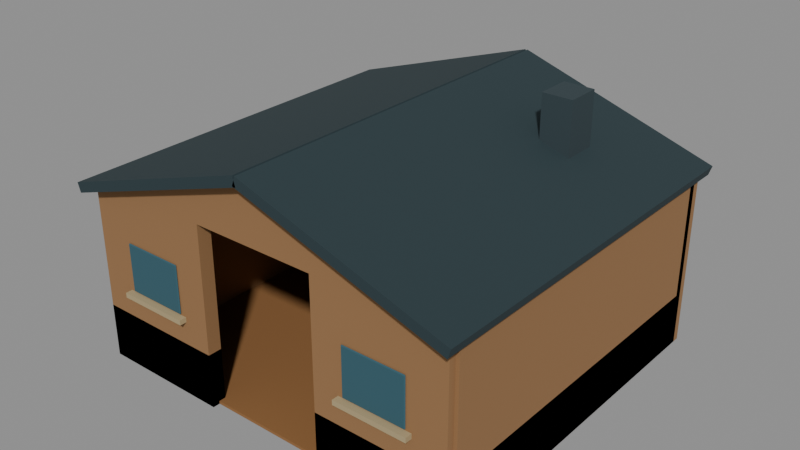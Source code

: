 # Source: building_home.blend  (saved by Blender 5.2.45; exported with 4.5.12 LTS)
import bpy
from mathutils import Matrix  # noqa: F401  (used for matrix-valued properties, if any)

bpy.ops.wm.read_factory_settings(use_empty=True)
scene = bpy.context.scene
scene.name = 'Scene'

# ---- materials (node trees are filled in below, after node groups)
mat_dd_wood_light = bpy.data.materials.new('DD_wood_light')
mat_dd_wood_light.diffuse_color = (0.2738, 0.126, 0.03968, 1.0)
mat_dd_home = bpy.data.materials.new('DD_home')
mat_dd_home.diffuse_color = (0.2957, 0.1549, 0.06372, 1.0)
mat_dd_glass = bpy.data.materials.new('DD_glass')
mat_dd_glass.diffuse_color = (0.03007, 0.1005, 0.1329, 1.0)
mat_dd_cream = bpy.data.materials.new('DD_cream')
mat_dd_cream.diffuse_color = (0.42, 0.3303, 0.1789, 1.0)
mat_dd_roof = bpy.data.materials.new('DD_roof')
mat_dd_roof.diffuse_color = (0.01961, 0.03968, 0.04696, 1.0)
mat_dd_steel = bpy.data.materials.new('DD_steel')
mat_dd_steel.diffuse_color = (0.03007, 0.05088, 0.05925, 1.0)

# ---- material node trees
mat_dd_wood_light.use_nodes = True; mat_dd_wood_light.node_tree.nodes.clear()
_N = mat_dd_wood_light.node_tree.nodes; _L = mat_dd_wood_light.node_tree.links
n0 = _N.new('ShaderNodeBsdfPrincipled'); n0.name = 'Principled BSDF'; n0.location = (-200, 100)
n0.inputs[0].default_value = (0.2738, 0.126, 0.03968, 1.0)
n0.inputs[2].default_value = 0.93
n0.inputs[10].default_value = 0.005
n1 = _N.new('ShaderNodeOutputMaterial'); n1.name = 'Material Output'; n1.location = (200, 100)
_L.new(n0.outputs[0], n1.inputs[0])
n1.is_active_output = True
mat_dd_home.use_nodes = True; mat_dd_home.node_tree.nodes.clear()
_N = mat_dd_home.node_tree.nodes; _L = mat_dd_home.node_tree.links
n0 = _N.new('ShaderNodeBsdfPrincipled'); n0.name = 'Principled BSDF'; n0.location = (-200, 100)
n0.inputs[0].default_value = (0.2957, 0.1549, 0.06372, 1.0)
n0.inputs[2].default_value = 0.93
n0.inputs[10].default_value = 0.005
n1 = _N.new('ShaderNodeOutputMaterial'); n1.name = 'Material Output'; n1.location = (200, 100)
_L.new(n0.outputs[0], n1.inputs[0])
n1.is_active_output = True
mat_dd_glass.use_nodes = True; mat_dd_glass.node_tree.nodes.clear()
_N = mat_dd_glass.node_tree.nodes; _L = mat_dd_glass.node_tree.links
n0 = _N.new('ShaderNodeBsdfPrincipled'); n0.name = 'Principled BSDF'; n0.location = (-200, 100)
n0.inputs[0].default_value = (0.03007, 0.1005, 0.1329, 1.0)
n0.inputs[2].default_value = 0.93
n0.inputs[10].default_value = 0.005
n1 = _N.new('ShaderNodeOutputMaterial'); n1.name = 'Material Output'; n1.location = (200, 100)
_L.new(n0.outputs[0], n1.inputs[0])
n1.is_active_output = True
mat_dd_cream.use_nodes = True; mat_dd_cream.node_tree.nodes.clear()
_N = mat_dd_cream.node_tree.nodes; _L = mat_dd_cream.node_tree.links
n0 = _N.new('ShaderNodeBsdfPrincipled'); n0.name = 'Principled BSDF'; n0.location = (-200, 100)
n0.inputs[0].default_value = (0.42, 0.3303, 0.1789, 1.0)
n0.inputs[2].default_value = 0.93
n0.inputs[10].default_value = 0.005
n1 = _N.new('ShaderNodeOutputMaterial'); n1.name = 'Material Output'; n1.location = (200, 100)
_L.new(n0.outputs[0], n1.inputs[0])
n1.is_active_output = True
mat_dd_roof.use_nodes = True; mat_dd_roof.node_tree.nodes.clear()
_N = mat_dd_roof.node_tree.nodes; _L = mat_dd_roof.node_tree.links
n0 = _N.new('ShaderNodeBsdfPrincipled'); n0.name = 'Principled BSDF'; n0.location = (-200, 100)
n0.inputs[0].default_value = (0.01961, 0.03968, 0.04696, 1.0)
n0.inputs[2].default_value = 0.93
n0.inputs[10].default_value = 0.005
n1 = _N.new('ShaderNodeOutputMaterial'); n1.name = 'Material Output'; n1.location = (200, 100)
_L.new(n0.outputs[0], n1.inputs[0])
n1.is_active_output = True
mat_dd_steel.use_nodes = True; mat_dd_steel.node_tree.nodes.clear()
_N = mat_dd_steel.node_tree.nodes; _L = mat_dd_steel.node_tree.links
n0 = _N.new('ShaderNodeBsdfPrincipled'); n0.name = 'Principled BSDF'; n0.location = (-200, 100)
n0.inputs[0].default_value = (0.03007, 0.05088, 0.05925, 1.0)
n0.inputs[2].default_value = 0.93
n0.inputs[10].default_value = 0.005
n1 = _N.new('ShaderNodeOutputMaterial'); n1.name = 'Material Output'; n1.location = (200, 100)
_L.new(n0.outputs[0], n1.inputs[0])
n1.is_active_output = True

# ---- meshes
me_cube = bpy.data.meshes.new('Cube')
me_cube.from_pydata([(-2.75, -2.5, -0.02), (-2.75, -2.5, 0.02), (-2.75, 2.5, -0.02), (-2.75, 2.5, 0.02), (2.75, -2.5, -0.02), (2.75, -2.5, 0.02), (2.75, 2.5, -0.02), (2.75, 2.5, 0.02)], [], [(0, 1, 3, 2), (2, 3, 7, 6), (6, 7, 5, 4), (4, 5, 1, 0), (2, 6, 4, 0), (7, 3, 1, 5)])
_uv = me_cube.uv_layers.new(name='UVMap')
_uv.uv.foreach_set('vector', [0.375, 0.0, 0.625, 0.0, 0.625, 0.25, 0.375, 0.25, 0.375, 0.25, 0.625, 0.25, 0.625, 0.5, 0.375, 0.5, 0.375, 0.5, 0.625, 0.5, 0.625, 0.75, 0.375, 0.75, 0.375, 0.75, 0.625, 0.75, 0.625, 1.0, 0.375, 1.0, 0.125, 0.5, 0.375, 0.5, 0.375, 0.75, 0.125, 0.75, 0.625, 0.5, 0.875, 0.5, 0.875, 0.75, 0.625, 0.75])
me_cube.materials.append(mat_dd_wood_light)
me_cube.update()
me_cube_001 = bpy.data.meshes.new('Cube.001')
me_cube_001.from_pydata([(-2.85, -0.1, -1.3), (-2.85, -0.1, 1.3), (-2.85, 0.1, -1.3), (-2.85, 0.1, 1.3), (2.85, -0.1, -1.3), (2.85, -0.1, 1.3), (2.85, 0.1, -1.3), (2.85, 0.1, 1.3)], [], [(0, 1, 3, 2), (2, 3, 7, 6), (6, 7, 5, 4), (4, 5, 1, 0), (2, 6, 4, 0), (7, 3, 1, 5)])
_uv = me_cube_001.uv_layers.new(name='UVMap')
_uv.uv.foreach_set('vector', [0.375, 0.0, 0.625, 0.0, 0.625, 0.25, 0.375, 0.25, 0.375, 0.25, 0.625, 0.25, 0.625, 0.5, 0.375, 0.5, 0.375, 0.5, 0.625, 0.5, 0.625, 0.75, 0.375, 0.75, 0.375, 0.75, 0.625, 0.75, 0.625, 1.0, 0.375, 1.0, 0.125, 0.5, 0.375, 0.5, 0.375, 0.75, 0.125, 0.75, 0.625, 0.5, 0.875, 0.5, 0.875, 0.75, 0.625, 0.75])
me_cube_001.materials.append(mat_dd_home)
me_cube_001.update()
me_cube_002 = bpy.data.meshes.new('Cube.002')
me_cube_002.from_pydata([(-0.1, -2.5, -1.3), (-0.1, -2.5, 1.3), (-0.1, 2.5, -1.3), (-0.1, 2.5, 1.3), (0.1, -2.5, -1.3), (0.1, -2.5, 1.3), (0.1, 2.5, -1.3), (0.1, 2.5, 1.3)], [], [(0, 1, 3, 2), (2, 3, 7, 6), (6, 7, 5, 4), (4, 5, 1, 0), (2, 6, 4, 0), (7, 3, 1, 5)])
_uv = me_cube_002.uv_layers.new(name='UVMap')
_uv.uv.foreach_set('vector', [0.375, 0.0, 0.625, 0.0, 0.625, 0.25, 0.375, 0.25, 0.375, 0.25, 0.625, 0.25, 0.625, 0.5, 0.375, 0.5, 0.375, 0.5, 0.625, 0.5, 0.625, 0.75, 0.375, 0.75, 0.375, 0.75, 0.625, 0.75, 0.625, 1.0, 0.375, 1.0, 0.125, 0.5, 0.375, 0.5, 0.375, 0.75, 0.125, 0.75, 0.625, 0.5, 0.875, 0.5, 0.875, 0.75, 0.625, 0.75])
me_cube_002.materials.append(mat_dd_home)
me_cube_002.update()
me_cube_003 = bpy.data.meshes.new('Cube.003')
me_cube_003.from_pydata([(-0.1, -2.5, -1.3), (-0.1, -2.5, 1.3), (-0.1, 2.5, -1.3), (-0.1, 2.5, 1.3), (0.1, -2.5, -1.3), (0.1, -2.5, 1.3), (0.1, 2.5, -1.3), (0.1, 2.5, 1.3)], [], [(0, 1, 3, 2), (2, 3, 7, 6), (6, 7, 5, 4), (4, 5, 1, 0), (2, 6, 4, 0), (7, 3, 1, 5)])
_uv = me_cube_003.uv_layers.new(name='UVMap')
_uv.uv.foreach_set('vector', [0.375, 0.0, 0.625, 0.0, 0.625, 0.25, 0.375, 0.25, 0.375, 0.25, 0.625, 0.25, 0.625, 0.5, 0.375, 0.5, 0.375, 0.5, 0.625, 0.5, 0.625, 0.75, 0.375, 0.75, 0.375, 0.75, 0.625, 0.75, 0.625, 1.0, 0.375, 1.0, 0.125, 0.5, 0.375, 0.5, 0.375, 0.75, 0.125, 0.75, 0.625, 0.5, 0.875, 0.5, 0.875, 0.75, 0.625, 0.75])
me_cube_003.materials.append(mat_dd_home)
me_cube_003.update()
me_cube_004 = bpy.data.meshes.new('Cube.004')
me_cube_004.from_pydata([(-0.1, -2.5, -0.39), (-0.1, -2.5, 0.39), (-0.1, 2.5, -0.39), (-0.1, 2.5, 0.39), (0.1, -2.5, -0.39), (0.1, -2.5, 0.39), (0.1, 2.5, -0.39), (0.1, 2.5, 0.39)], [], [(0, 1, 3, 2), (2, 3, 7, 6), (6, 7, 5, 4), (4, 5, 1, 0), (2, 6, 4, 0), (7, 3, 1, 5)])
_uv = me_cube_004.uv_layers.new(name='UVMap')
_uv.uv.foreach_set('vector', [0.375, 0.0, 0.625, 0.0, 0.625, 0.25, 0.375, 0.25, 0.375, 0.25, 0.625, 0.25, 0.625, 0.5, 0.375, 0.5, 0.375, 0.5, 0.625, 0.5, 0.625, 0.75, 0.375, 0.75, 0.375, 0.75, 0.625, 0.75, 0.625, 1.0, 0.375, 1.0, 0.125, 0.5, 0.375, 0.5, 0.375, 0.75, 0.125, 0.75, 0.625, 0.5, 0.875, 0.5, 0.875, 0.75, 0.625, 0.75])
me_cube_004.materials.append(mat_dd_home)
me_cube_004.update()
me_cube_005 = bpy.data.meshes.new('Cube.005')
me_cube_005.from_pydata([(-0.95, -0.1, -1.3), (-0.95, -0.1, 1.3), (-0.95, 0.1, -1.3), (-0.95, 0.1, 1.3), (0.95, -0.1, -1.3), (0.95, -0.1, 1.3), (0.95, 0.1, -1.3), (0.95, 0.1, 1.3)], [], [(0, 1, 3, 2), (2, 3, 7, 6), (6, 7, 5, 4), (4, 5, 1, 0), (2, 6, 4, 0), (7, 3, 1, 5)])
_uv = me_cube_005.uv_layers.new(name='UVMap')
_uv.uv.foreach_set('vector', [0.375, 0.0, 0.625, 0.0, 0.625, 0.25, 0.375, 0.25, 0.375, 0.25, 0.625, 0.25, 0.625, 0.5, 0.375, 0.5, 0.375, 0.5, 0.625, 0.5, 0.625, 0.75, 0.375, 0.75, 0.375, 0.75, 0.625, 0.75, 0.625, 1.0, 0.375, 1.0, 0.125, 0.5, 0.375, 0.5, 0.375, 0.75, 0.125, 0.75, 0.625, 0.5, 0.875, 0.5, 0.875, 0.75, 0.625, 0.75])
me_cube_005.materials.append(mat_dd_home)
me_cube_005.update()
me_cube_006 = bpy.data.meshes.new('Cube.006')
me_cube_006.from_pydata([(-0.95, -0.1, -0.39), (-0.95, -0.1, 0.39), (-0.95, 0.1, -0.39), (-0.95, 0.1, 0.39), (0.95, -0.1, -0.39), (0.95, -0.1, 0.39), (0.95, 0.1, -0.39), (0.95, 0.1, 0.39)], [], [(0, 1, 3, 2), (2, 3, 7, 6), (6, 7, 5, 4), (4, 5, 1, 0), (2, 6, 4, 0), (7, 3, 1, 5)])
_uv = me_cube_006.uv_layers.new(name='UVMap')
_uv.uv.foreach_set('vector', [0.375, 0.0, 0.625, 0.0, 0.625, 0.25, 0.375, 0.25, 0.375, 0.25, 0.625, 0.25, 0.625, 0.5, 0.375, 0.5, 0.375, 0.5, 0.625, 0.5, 0.625, 0.75, 0.375, 0.75, 0.375, 0.75, 0.625, 0.75, 0.625, 1.0, 0.375, 1.0, 0.125, 0.5, 0.375, 0.5, 0.375, 0.75, 0.125, 0.75, 0.625, 0.5, 0.875, 0.5, 0.875, 0.75, 0.625, 0.75])
me_cube_006.materials.append(mat_dd_home)
me_cube_006.update()
me_cube_007 = bpy.data.meshes.new('Cube.007')
me_cube_007.from_pydata([(-0.4375, -9.313e-10, -0.35), (-0.4375, -0.0125, -0.3375), (-0.45, -9.313e-10, -0.3375), (-0.4375, -0.0125, 0.3375), (-0.4375, -9.313e-10, 0.35), (-0.45, -9.313e-10, 0.3375), (-0.4375, 9.313e-10, -0.35), (-0.45, 9.313e-10, -0.3375), (-0.4375, 0.0125, -0.3375), (-0.4375, 9.313e-10, 0.35), (-0.4375, 0.0125, 0.3375), (-0.45, 9.313e-10, 0.3375), (0.4375, -9.313e-10, -0.35), (0.45, -9.313e-10, -0.3375), (0.4375, -0.0125, -0.3375), (0.4375, -9.313e-10, 0.35), (0.4375, -0.0125, 0.3375), (0.45, -9.313e-10, 0.3375), (0.4375, 9.313e-10, -0.35), (0.4375, 0.0125, -0.3375), (0.45, 9.313e-10, -0.3375), (0.4375, 9.313e-10, 0.35), (0.45, 9.313e-10, 0.3375), (0.4375, 0.0125, 0.3375)], [], [(0, 1, 2), (3, 4, 5), (6, 7, 8), (9, 10, 11), (12, 13, 14), (15, 16, 17), (18, 19, 20), (21, 22, 23), (6, 0, 2, 7), (1, 3, 5, 2), (4, 9, 11, 5), (10, 8, 7, 11), (18, 6, 8, 19), (9, 21, 23, 10), (22, 20, 19, 23), (12, 18, 20, 13), (21, 15, 17, 22), (16, 14, 13, 17), (0, 12, 14, 1), (15, 4, 3, 16), (6, 18, 12, 0), (2, 5, 11, 7), (14, 16, 3, 1), (21, 9, 4, 15), (8, 10, 23, 19), (20, 22, 17, 13)])
_uv = me_cube_007.uv_layers.new(name='UVMap')
_uv.uv.foreach_set('vector', [0.1285, 0.625, 0.1285, 0.75, 0.125, 0.625, 0.6205, 0.9965, 0.625, 0.9965, 0.6205, 1.0, 0.1285, 0.625, 0.125, 0.625, 0.1285, 0.5, 0.625, 0.2106, 0.6205, 0.2535, 0.6205, 0.1562, 0.3715, 0.625, 0.3783, 0.625, 0.3755, 0.7517, 0.6267, 0.6892, 0.6205, 0.7535, 0.6205, 0.6562, 0.3715, 0.625, 0.3755, 0.4983, 0.3783, 0.625, 0.6267, 0.5929, 0.6205, 0.625, 0.6205, 0.4974, 0.1285, 0.625, 0.1285, 0.625, 0.125, 0.625, 0.125, 0.625, 0.3795, 0.0, 0.6205, 0.0, 0.6205, 0.125, 0.3795, 0.125, 0.625, 0.125, 0.625, 0.2106, 0.6205, 0.1562, 0.6205, 0.125, 0.6205, 0.2535, 0.3795, 0.2535, 0.3795, 0.125, 0.6205, 0.1562, 0.3715, 0.625, 0.1285, 0.625, 0.1285, 0.5, 0.3755, 0.4983, 0.625, 0.2106, 0.6267, 0.5929, 0.6205, 0.4974, 0.6205, 0.2535, 0.6205, 0.625, 0.3783, 0.625, 0.3755, 0.4983, 0.6205, 0.4974, 0.3715, 0.625, 0.3715, 0.625, 0.3783, 0.625, 0.3783, 0.625, 0.6267, 0.5929, 0.6267, 0.6892, 0.6205, 0.6562, 0.6205, 0.625, 0.6205, 0.7535, 0.3755, 0.7517, 0.3783, 0.625, 0.6205, 0.6562, 0.1285, 0.625, 0.3715, 0.625, 0.3755, 0.7517, 0.1285, 0.75, 0.6267, 0.6892, 0.625, 0.9965, 0.6205, 0.9965, 0.6205, 0.7535, 0.1285, 0.625, 0.3715, 0.625, 0.3715, 0.625, 0.1285, 0.625, 0.3795, 0.125, 0.6205, 0.125, 0.6205, 0.1562, 0.3795, 0.125, 0.3755, 0.7517, 0.6205, 0.7535, 0.6205, 0.9965, 0.3795, 0.9965, 0.6267, 0.5929, 0.8715, 0.625, 0.8715, 0.625, 0.6267, 0.6892, 0.3795, 0.2535, 0.6205, 0.2535, 0.6205, 0.4974, 0.3755, 0.4983, 0.3783, 0.625, 0.6205, 0.625, 0.6205, 0.6562, 0.3783, 0.625])
me_cube_007.materials.append(mat_dd_glass)
me_cube_007.update()
me_cube_008 = bpy.data.meshes.new('Cube.008')
me_cube_008.from_pydata([(-0.525, -0.05, -0.035), (-0.525, -0.05, 0.035), (-0.525, 0.05, -0.035), (-0.525, 0.05, 0.035), (0.525, -0.05, -0.035), (0.525, -0.05, 0.035), (0.525, 0.05, -0.035), (0.525, 0.05, 0.035)], [], [(0, 1, 3, 2), (2, 3, 7, 6), (6, 7, 5, 4), (4, 5, 1, 0), (2, 6, 4, 0), (7, 3, 1, 5)])
_uv = me_cube_008.uv_layers.new(name='UVMap')
_uv.uv.foreach_set('vector', [0.375, 0.0, 0.625, 0.0, 0.625, 0.25, 0.375, 0.25, 0.375, 0.25, 0.625, 0.25, 0.625, 0.5, 0.375, 0.5, 0.375, 0.5, 0.625, 0.5, 0.625, 0.75, 0.375, 0.75, 0.375, 0.75, 0.625, 0.75, 0.625, 1.0, 0.375, 1.0, 0.125, 0.5, 0.375, 0.5, 0.375, 0.75, 0.125, 0.75, 0.625, 0.5, 0.875, 0.5, 0.875, 0.75, 0.625, 0.75])
me_cube_008.materials.append(mat_dd_cream)
me_cube_008.update()
me_cube_009 = bpy.data.meshes.new('Cube.009')
me_cube_009.from_pydata([(-0.95, -0.1, -1.3), (-0.95, -0.1, 1.3), (-0.95, 0.1, -1.3), (-0.95, 0.1, 1.3), (0.95, -0.1, -1.3), (0.95, -0.1, 1.3), (0.95, 0.1, -1.3), (0.95, 0.1, 1.3)], [], [(0, 1, 3, 2), (2, 3, 7, 6), (6, 7, 5, 4), (4, 5, 1, 0), (2, 6, 4, 0), (7, 3, 1, 5)])
_uv = me_cube_009.uv_layers.new(name='UVMap')
_uv.uv.foreach_set('vector', [0.375, 0.0, 0.625, 0.0, 0.625, 0.25, 0.375, 0.25, 0.375, 0.25, 0.625, 0.25, 0.625, 0.5, 0.375, 0.5, 0.375, 0.5, 0.625, 0.5, 0.625, 0.75, 0.375, 0.75, 0.375, 0.75, 0.625, 0.75, 0.625, 1.0, 0.375, 1.0, 0.125, 0.5, 0.375, 0.5, 0.375, 0.75, 0.125, 0.75, 0.625, 0.5, 0.875, 0.5, 0.875, 0.75, 0.625, 0.75])
me_cube_009.materials.append(mat_dd_home)
me_cube_009.update()
me_cube_010 = bpy.data.meshes.new('Cube.010')
me_cube_010.from_pydata([(-0.95, -0.1, -0.39), (-0.95, -0.1, 0.39), (-0.95, 0.1, -0.39), (-0.95, 0.1, 0.39), (0.95, -0.1, -0.39), (0.95, -0.1, 0.39), (0.95, 0.1, -0.39), (0.95, 0.1, 0.39)], [], [(0, 1, 3, 2), (2, 3, 7, 6), (6, 7, 5, 4), (4, 5, 1, 0), (2, 6, 4, 0), (7, 3, 1, 5)])
_uv = me_cube_010.uv_layers.new(name='UVMap')
_uv.uv.foreach_set('vector', [0.375, 0.0, 0.625, 0.0, 0.625, 0.25, 0.375, 0.25, 0.375, 0.25, 0.625, 0.25, 0.625, 0.5, 0.375, 0.5, 0.375, 0.5, 0.625, 0.5, 0.625, 0.75, 0.375, 0.75, 0.375, 0.75, 0.625, 0.75, 0.625, 1.0, 0.375, 1.0, 0.125, 0.5, 0.375, 0.5, 0.375, 0.75, 0.125, 0.75, 0.625, 0.5, 0.875, 0.5, 0.875, 0.75, 0.625, 0.75])
me_cube_010.materials.append(mat_dd_home)
me_cube_010.update()
me_cube_011 = bpy.data.meshes.new('Cube.011')
me_cube_011.from_pydata([(-0.4375, -9.313e-10, -0.35), (-0.4375, -0.0125, -0.3375), (-0.45, -9.313e-10, -0.3375), (-0.4375, -0.0125, 0.3375), (-0.4375, -9.313e-10, 0.35), (-0.45, -9.313e-10, 0.3375), (-0.4375, 9.313e-10, -0.35), (-0.45, 9.313e-10, -0.3375), (-0.4375, 0.0125, -0.3375), (-0.4375, 9.313e-10, 0.35), (-0.4375, 0.0125, 0.3375), (-0.45, 9.313e-10, 0.3375), (0.4375, -9.313e-10, -0.35), (0.45, -9.313e-10, -0.3375), (0.4375, -0.0125, -0.3375), (0.4375, -9.313e-10, 0.35), (0.4375, -0.0125, 0.3375), (0.45, -9.313e-10, 0.3375), (0.4375, 9.313e-10, -0.35), (0.4375, 0.0125, -0.3375), (0.45, 9.313e-10, -0.3375), (0.4375, 9.313e-10, 0.35), (0.45, 9.313e-10, 0.3375), (0.4375, 0.0125, 0.3375)], [], [(0, 1, 2), (3, 4, 5), (6, 7, 8), (9, 10, 11), (12, 13, 14), (15, 16, 17), (18, 19, 20), (21, 22, 23), (6, 0, 2, 7), (1, 3, 5, 2), (4, 9, 11, 5), (10, 8, 7, 11), (18, 6, 8, 19), (9, 21, 23, 10), (22, 20, 19, 23), (12, 18, 20, 13), (21, 15, 17, 22), (16, 14, 13, 17), (0, 12, 14, 1), (15, 4, 3, 16), (6, 18, 12, 0), (2, 5, 11, 7), (14, 16, 3, 1), (21, 9, 4, 15), (8, 10, 23, 19), (20, 22, 17, 13)])
_uv = me_cube_011.uv_layers.new(name='UVMap')
_uv.uv.foreach_set('vector', [0.1285, 0.625, 0.1285, 0.75, 0.125, 0.625, 0.6205, 0.9965, 0.625, 0.9965, 0.6205, 1.0, 0.1285, 0.625, 0.125, 0.625, 0.1285, 0.5, 0.625, 0.2106, 0.6205, 0.2535, 0.6205, 0.1562, 0.3715, 0.625, 0.3783, 0.625, 0.3755, 0.7517, 0.6267, 0.6892, 0.6205, 0.7535, 0.6205, 0.6562, 0.3715, 0.625, 0.3755, 0.4983, 0.3783, 0.625, 0.6267, 0.5929, 0.6205, 0.625, 0.6205, 0.4974, 0.1285, 0.625, 0.1285, 0.625, 0.125, 0.625, 0.125, 0.625, 0.3795, 0.0, 0.6205, 0.0, 0.6205, 0.125, 0.3795, 0.125, 0.625, 0.125, 0.625, 0.2106, 0.6205, 0.1562, 0.6205, 0.125, 0.6205, 0.2535, 0.3795, 0.2535, 0.3795, 0.125, 0.6205, 0.1562, 0.3715, 0.625, 0.1285, 0.625, 0.1285, 0.5, 0.3755, 0.4983, 0.625, 0.2106, 0.6267, 0.5929, 0.6205, 0.4974, 0.6205, 0.2535, 0.6205, 0.625, 0.3783, 0.625, 0.3755, 0.4983, 0.6205, 0.4974, 0.3715, 0.625, 0.3715, 0.625, 0.3783, 0.625, 0.3783, 0.625, 0.6267, 0.5929, 0.6267, 0.6892, 0.6205, 0.6562, 0.6205, 0.625, 0.6205, 0.7535, 0.3755, 0.7517, 0.3783, 0.625, 0.6205, 0.6562, 0.1285, 0.625, 0.3715, 0.625, 0.3755, 0.7517, 0.1285, 0.75, 0.6267, 0.6892, 0.625, 0.9965, 0.6205, 0.9965, 0.6205, 0.7535, 0.1285, 0.625, 0.3715, 0.625, 0.3715, 0.625, 0.1285, 0.625, 0.3795, 0.125, 0.6205, 0.125, 0.6205, 0.1562, 0.3795, 0.125, 0.3755, 0.7517, 0.6205, 0.7535, 0.6205, 0.9965, 0.3795, 0.9965, 0.6267, 0.5929, 0.8715, 0.625, 0.8715, 0.625, 0.6267, 0.6892, 0.3795, 0.2535, 0.6205, 0.2535, 0.6205, 0.4974, 0.3755, 0.4983, 0.3783, 0.625, 0.6205, 0.625, 0.6205, 0.6562, 0.3783, 0.625])
me_cube_011.materials.append(mat_dd_glass)
me_cube_011.update()
me_cube_012 = bpy.data.meshes.new('Cube.012')
me_cube_012.from_pydata([(-0.525, -0.05, -0.035), (-0.525, -0.05, 0.035), (-0.525, 0.05, -0.035), (-0.525, 0.05, 0.035), (0.525, -0.05, -0.035), (0.525, -0.05, 0.035), (0.525, 0.05, -0.035), (0.525, 0.05, 0.035)], [], [(0, 1, 3, 2), (2, 3, 7, 6), (6, 7, 5, 4), (4, 5, 1, 0), (2, 6, 4, 0), (7, 3, 1, 5)])
_uv = me_cube_012.uv_layers.new(name='UVMap')
_uv.uv.foreach_set('vector', [0.375, 0.0, 0.625, 0.0, 0.625, 0.25, 0.375, 0.25, 0.375, 0.25, 0.625, 0.25, 0.625, 0.5, 0.375, 0.5, 0.375, 0.5, 0.625, 0.5, 0.625, 0.75, 0.375, 0.75, 0.375, 0.75, 0.625, 0.75, 0.625, 1.0, 0.375, 1.0, 0.125, 0.5, 0.375, 0.5, 0.375, 0.75, 0.125, 0.75, 0.625, 0.5, 0.875, 0.5, 0.875, 0.75, 0.625, 0.75])
me_cube_012.materials.append(mat_dd_cream)
me_cube_012.update()
me_cube_013 = bpy.data.meshes.new('Cube.013')
me_cube_013.from_pydata([(-1.54, -2.775, -0.07), (-1.54, -2.775, 0.07), (-1.54, 2.775, -0.07), (-1.54, 2.775, 0.07), (1.54, -2.775, -0.07), (1.54, -2.775, 0.07), (1.54, 2.775, -0.07), (1.54, 2.775, 0.07)], [], [(0, 1, 3, 2), (2, 3, 7, 6), (6, 7, 5, 4), (4, 5, 1, 0), (2, 6, 4, 0), (7, 3, 1, 5)])
_uv = me_cube_013.uv_layers.new(name='UVMap')
_uv.uv.foreach_set('vector', [0.375, 0.0, 0.625, 0.0, 0.625, 0.25, 0.375, 0.25, 0.375, 0.25, 0.625, 0.25, 0.625, 0.5, 0.375, 0.5, 0.375, 0.5, 0.625, 0.5, 0.625, 0.75, 0.375, 0.75, 0.375, 0.75, 0.625, 0.75, 0.625, 1.0, 0.375, 1.0, 0.125, 0.5, 0.375, 0.5, 0.375, 0.75, 0.125, 0.75, 0.625, 0.5, 0.875, 0.5, 0.875, 0.75, 0.625, 0.75])
me_cube_013.materials.append(mat_dd_roof)
me_cube_013.update()
me_cube_014 = bpy.data.meshes.new('Cube.014')
me_cube_014.from_pydata([(-1.54, -2.775, -0.07), (-1.54, -2.775, 0.07), (-1.54, 2.775, -0.07), (-1.54, 2.775, 0.07), (1.54, -2.775, -0.07), (1.54, -2.775, 0.07), (1.54, 2.775, -0.07), (1.54, 2.775, 0.07)], [], [(0, 1, 3, 2), (2, 3, 7, 6), (6, 7, 5, 4), (4, 5, 1, 0), (2, 6, 4, 0), (7, 3, 1, 5)])
_uv = me_cube_014.uv_layers.new(name='UVMap')
_uv.uv.foreach_set('vector', [0.375, 0.0, 0.625, 0.0, 0.625, 0.25, 0.375, 0.25, 0.375, 0.25, 0.625, 0.25, 0.625, 0.5, 0.375, 0.5, 0.375, 0.5, 0.625, 0.5, 0.625, 0.75, 0.375, 0.75, 0.375, 0.75, 0.625, 0.75, 0.625, 1.0, 0.375, 1.0, 0.125, 0.5, 0.375, 0.5, 0.375, 0.75, 0.125, 0.75, 0.625, 0.5, 0.875, 0.5, 0.875, 0.75, 0.625, 0.75])
me_cube_014.materials.append(mat_dd_roof)
me_cube_014.update()
me_dd_gable = bpy.data.meshes.new('DD_Gable')
me_dd_gable.from_pydata([(-2.85, -0.101, 2.6), (2.85, -0.101, 2.6), (0.0, -0.101, 3.49)], [], [(0, 1, 2)])
me_dd_gable.materials.append(mat_dd_home)
me_dd_gable.update()
me_dd_gable_001 = bpy.data.meshes.new('DD_Gable.001')
me_dd_gable_001.from_pydata([(-2.85, 5.101, 2.6), (2.85, 5.101, 2.6), (0.0, 5.101, 3.49)], [], [(2, 1, 0)])
me_dd_gable_001.materials.append(mat_dd_home)
me_dd_gable_001.update()
me_cube_015 = bpy.data.meshes.new('Cube.015')
me_cube_015.from_pydata([(-0.22, -0.25, -0.475), (-0.22, -0.25, 0.475), (-0.22, 0.25, -0.475), (-0.22, 0.25, 0.475), (0.22, -0.25, -0.475), (0.22, -0.25, 0.475), (0.22, 0.25, -0.475), (0.22, 0.25, 0.475)], [], [(0, 1, 3, 2), (2, 3, 7, 6), (6, 7, 5, 4), (4, 5, 1, 0), (2, 6, 4, 0), (7, 3, 1, 5)])
_uv = me_cube_015.uv_layers.new(name='UVMap')
_uv.uv.foreach_set('vector', [0.375, 0.0, 0.625, 0.0, 0.625, 0.25, 0.375, 0.25, 0.375, 0.25, 0.625, 0.25, 0.625, 0.5, 0.375, 0.5, 0.375, 0.5, 0.625, 0.5, 0.625, 0.75, 0.375, 0.75, 0.375, 0.75, 0.625, 0.75, 0.625, 1.0, 0.375, 1.0, 0.125, 0.5, 0.375, 0.5, 0.375, 0.75, 0.125, 0.75, 0.625, 0.5, 0.875, 0.5, 0.875, 0.75, 0.625, 0.75])
me_cube_015.materials.append(mat_dd_steel)
me_cube_015.update()

# ---- objects
ob_dd_keep_floor = bpy.data.objects.new('DD_Keep_Floor', me_cube)
ob_dd_keep_back = bpy.data.objects.new('DD_Keep_Back', me_cube_001)
ob_dd_keep_west = bpy.data.objects.new('DD_Keep_West', me_cube_002)
ob_dd_hide_east = bpy.data.objects.new('DD_Hide_East', me_cube_003)
ob_dd_cut_east = bpy.data.objects.new('DD_Cut_East', me_cube_004)
ob_dd_hide_front__1 = bpy.data.objects.new('DD_Hide_Front_-1', me_cube_005)
ob_dd_cut_front__1 = bpy.data.objects.new('DD_Cut_Front_-1', me_cube_006)
ob_dd_hide_window__1 = bpy.data.objects.new('DD_Hide_Window_-1', me_cube_007)
ob_dd_hide_sill__1 = bpy.data.objects.new('DD_Hide_Sill_-1', me_cube_008)
ob_dd_hide_front_1 = bpy.data.objects.new('DD_Hide_Front_1', me_cube_009)
ob_dd_cut_front_1 = bpy.data.objects.new('DD_Cut_Front_1', me_cube_010)
ob_dd_hide_window_1 = bpy.data.objects.new('DD_Hide_Window_1', me_cube_011)
ob_dd_hide_sill_1 = bpy.data.objects.new('DD_Hide_Sill_1', me_cube_012)
ob_dd_hide_roof__1 = bpy.data.objects.new('DD_Hide_Roof_-1', me_cube_013)
ob_dd_hide_roof_1 = bpy.data.objects.new('DD_Hide_Roof_1', me_cube_014)
ob_dd_hide_gable_true = bpy.data.objects.new('DD_Hide_Gable_True', me_dd_gable)
ob_dd_hide_gable_false = bpy.data.objects.new('DD_Hide_Gable_False', me_dd_gable_001)
ob_dd_hide_chimney = bpy.data.objects.new('DD_Hide_Chimney', me_cube_015)

# ---- transforms, parenting, visibility, modifiers, constraints
ob_dd_keep_floor.location = (0.0, 2.5, 0.02)
ob_dd_keep_back.location = (0.0, 5.0, 1.3)
ob_dd_keep_west.location = (-2.75, 2.5, 1.3)
ob_dd_hide_east.location = (2.75, 2.5, 1.3)
ob_dd_cut_east.location = (2.75, 2.5, 0.39)
ob_dd_hide_front__1.location = (-1.85, 0.0, 1.3)
ob_dd_cut_front__1.location = (-1.85, 0.0, 0.39)
ob_dd_hide_window__1.location = (-1.8, -0.112, 1.55)
ob_dd_hide_sill__1.location = (-1.8, -0.15, 1.15)
ob_dd_hide_front_1.location = (1.85, 0.0, 1.3)
ob_dd_cut_front_1.location = (1.85, 0.0, 0.39)
ob_dd_hide_window_1.location = (1.8, -0.112, 1.55)
ob_dd_hide_sill_1.location = (1.8, -0.15, 1.15)
ob_dd_hide_roof__1.location = (-1.46, 2.5, 3.0)
ob_dd_hide_roof__1.rotation_euler = (0.0, -0.3142, 0.0)
ob_dd_hide_roof_1.location = (1.46, 2.5, 3.0)
ob_dd_hide_roof_1.rotation_euler = (0.0, 0.3142, 0.0)
ob_dd_hide_gable_true.location = (0.0, 0.0, 0.0)
ob_dd_hide_gable_false.location = (0.0, 0.0, 0.0)
ob_dd_hide_chimney.location = (1.6, 3.8, 3.25)

# ---- collection membership
scene.collection.objects.link(ob_dd_keep_floor)
scene.collection.objects.link(ob_dd_keep_back)
scene.collection.objects.link(ob_dd_keep_west)
scene.collection.objects.link(ob_dd_hide_east)
scene.collection.objects.link(ob_dd_cut_east)
scene.collection.objects.link(ob_dd_hide_front__1)
scene.collection.objects.link(ob_dd_cut_front__1)
scene.collection.objects.link(ob_dd_hide_window__1)
scene.collection.objects.link(ob_dd_hide_sill__1)
scene.collection.objects.link(ob_dd_hide_front_1)
scene.collection.objects.link(ob_dd_cut_front_1)
scene.collection.objects.link(ob_dd_hide_window_1)
scene.collection.objects.link(ob_dd_hide_sill_1)
scene.collection.objects.link(ob_dd_hide_roof__1)
scene.collection.objects.link(ob_dd_hide_roof_1)
scene.collection.objects.link(ob_dd_hide_gable_true)
scene.collection.objects.link(ob_dd_hide_gable_false)
scene.collection.objects.link(ob_dd_hide_chimney)

# ---- scene / render settings (as saved in the file)
scene.frame_start = 1; scene.frame_end = 250; scene.frame_set(0)
scene.render.engine = 'BLENDER_EEVEE_NEXT'
scene.render.fps = 30
scene.render.bake_bias = 0.0
scene.render.bake_samples = 0
scene.render.compositor_device = 'GPU'
scene.eevee.use_volume_custom_range = False
scene.eevee.fast_gi_thickness_near = 0.1
scene.eevee.fast_gi_thickness_far = 0.0
scene.eevee.ray_tracing_options.screen_trace_thickness = 0.1
bpy.context.view_layer.update()

# ---- added for rendering (the .blend has no active camera and no usable light): camera, sun + grey world if the file has none
cam_auto = bpy.data.cameras.new('AutoCamera')
cam_auto.lens = 50.0
cam_auto.sensor_width = 36.0
cam_auto.clip_end = 1000.0
ob_auto_camera = bpy.data.objects.new('AutoCamera', cam_auto)
scene.collection.objects.link(ob_auto_camera)
ob_auto_camera.location = (8.24436, -7.39324, 8.45799)
ob_auto_camera.rotation_euler = (1.09748, -7.21219e-08, 0.694738)
scene.camera = ob_auto_camera
light_auto_sun = bpy.data.lights.new('AutoSun', 'SUN')
light_auto_sun.energy = 3.0
light_auto_sun.angle = 0.0523599
ob_auto_sun = bpy.data.objects.new('AutoSun', light_auto_sun)
scene.collection.objects.link(ob_auto_sun)
ob_auto_sun.rotation_euler = (0.872665, 0.174533, 0.523599)
if scene.world is None:
    world_auto = bpy.data.worlds.new('AutoWorld')
    world_auto.color = (0.3, 0.3, 0.3)
    scene.world = world_auto
bpy.context.view_layer.update()
